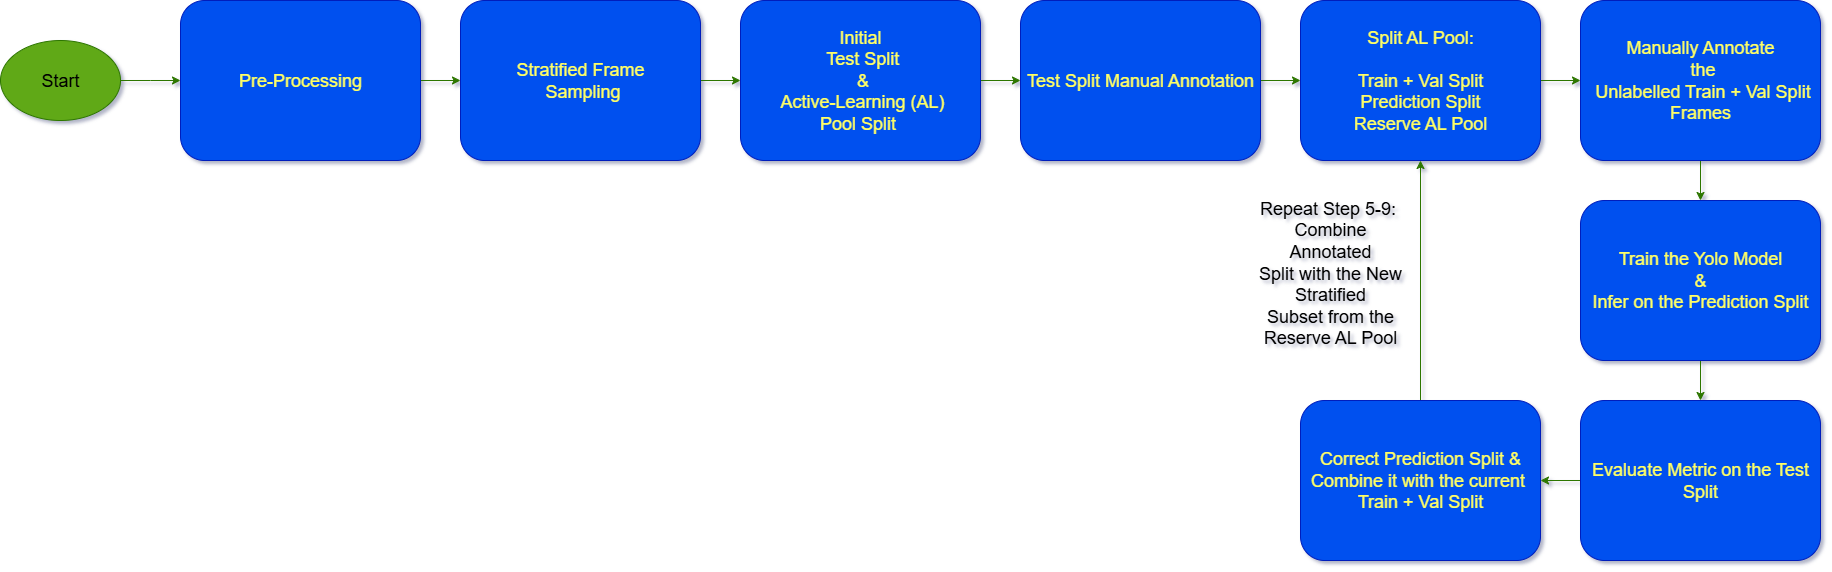

The diagram above was exported from draw.io. Its source (the exported page's mxGraphModel, read from the mxfile embedded in the PNG):
<mxGraphModel dx="3312" dy="876" grid="1" gridSize="10" guides="1" tooltips="1" connect="1" arrows="1" fold="1" page="1" pageScale="1" pageWidth="850" pageHeight="1100" background="none" math="0" shadow="1">
  <root>
    <mxCell id="0" />
    <mxCell id="1" parent="0" />
    <mxCell id="GgsHYnuaqfQdPIYchih6-27" value="" style="edgeStyle=orthogonalEdgeStyle;rounded=0;orthogonalLoop=1;jettySize=auto;html=1;fillColor=#60a917;strokeColor=#2D7600;" parent="1" source="GgsHYnuaqfQdPIYchih6-8" target="GgsHYnuaqfQdPIYchih6-9" edge="1">
      <mxGeometry relative="1" as="geometry" />
    </mxCell>
    <mxCell id="GgsHYnuaqfQdPIYchih6-8" value="&lt;font style=&quot;font-size: 18px; color: light-dark(rgb(255, 255, 102), rgb(255, 255, 102));&quot;&gt;Pre-Processing&lt;/font&gt;" style="rounded=1;whiteSpace=wrap;html=1;fillColor=#0050ef;strokeColor=#001DBC;fontColor=#ffffff;" parent="1" vertex="1">
      <mxGeometry x="-920" y="140" width="240" height="160" as="geometry" />
    </mxCell>
    <mxCell id="GgsHYnuaqfQdPIYchih6-28" value="" style="edgeStyle=orthogonalEdgeStyle;rounded=0;orthogonalLoop=1;jettySize=auto;html=1;fillColor=#60a917;strokeColor=#2D7600;" parent="1" source="GgsHYnuaqfQdPIYchih6-9" target="GgsHYnuaqfQdPIYchih6-10" edge="1">
      <mxGeometry relative="1" as="geometry" />
    </mxCell>
    <mxCell id="GgsHYnuaqfQdPIYchih6-9" value="&lt;font style=&quot;font-size: 18px; color: light-dark(rgb(255, 255, 102), rgb(255, 255, 102));&quot;&gt;Stratified Frame&lt;/font&gt;&lt;div&gt;&lt;font style=&quot;font-size: 18px; color: light-dark(rgb(255, 255, 102), rgb(255, 255, 102));&quot;&gt;&amp;nbsp;Sampling&lt;/font&gt;&lt;/div&gt;" style="rounded=1;whiteSpace=wrap;html=1;fillColor=#0050ef;fontColor=#ffffff;strokeColor=#001DBC;" parent="1" vertex="1">
      <mxGeometry x="-640" y="140" width="240" height="160" as="geometry" />
    </mxCell>
    <mxCell id="Cp0shPfRtYKBhP2h86nK-1" value="" style="edgeStyle=orthogonalEdgeStyle;rounded=0;orthogonalLoop=1;jettySize=auto;html=1;fillColor=#60a917;strokeColor=#2D7600;" edge="1" parent="1" source="GgsHYnuaqfQdPIYchih6-10" target="GgsHYnuaqfQdPIYchih6-11">
      <mxGeometry relative="1" as="geometry" />
    </mxCell>
    <mxCell id="GgsHYnuaqfQdPIYchih6-10" value="&lt;font style=&quot;font-size: 18px; color: light-dark(rgb(255, 255, 102), rgb(255, 255, 102));&quot;&gt;Initial&lt;/font&gt;&lt;div&gt;&lt;font style=&quot;font-size: 18px; color: light-dark(rgb(255, 255, 102), rgb(255, 255, 102));&quot;&gt;&amp;nbsp;Test Split&lt;/font&gt;&lt;div&gt;&lt;font style=&quot;font-size: 18px; color: light-dark(rgb(255, 255, 102), rgb(255, 255, 102));&quot;&gt;&amp;nbsp;&amp;amp;&lt;/font&gt;&lt;/div&gt;&lt;div&gt;&lt;font style=&quot;font-size: 18px; color: light-dark(rgb(255, 255, 102), rgb(255, 255, 102));&quot;&gt;&amp;nbsp;Active-Learning (AL)&lt;/font&gt;&lt;/div&gt;&lt;div&gt;&lt;font style=&quot;font-size: 18px; color: light-dark(rgb(255, 255, 102), rgb(255, 255, 102));&quot;&gt;Pool Split&amp;nbsp;&lt;/font&gt;&lt;/div&gt;&lt;/div&gt;" style="rounded=1;whiteSpace=wrap;html=1;fillColor=#0050ef;fontColor=#ffffff;strokeColor=#001DBC;" parent="1" vertex="1">
      <mxGeometry x="-360" y="140" width="240" height="160" as="geometry" />
    </mxCell>
    <mxCell id="GgsHYnuaqfQdPIYchih6-30" value="" style="edgeStyle=orthogonalEdgeStyle;rounded=0;orthogonalLoop=1;jettySize=auto;html=1;fillColor=#60a917;strokeColor=#2D7600;" parent="1" source="GgsHYnuaqfQdPIYchih6-11" target="GgsHYnuaqfQdPIYchih6-17" edge="1">
      <mxGeometry relative="1" as="geometry" />
    </mxCell>
    <mxCell id="GgsHYnuaqfQdPIYchih6-11" value="&lt;font style=&quot;font-size: 18px; color: light-dark(rgb(255, 255, 102), rgb(255, 255, 102));&quot;&gt;Test Split Manual Annotation&lt;/font&gt;" style="rounded=1;whiteSpace=wrap;html=1;fillColor=#0050ef;fontColor=#ffffff;strokeColor=#001DBC;" parent="1" vertex="1">
      <mxGeometry x="-80" y="140" width="240" height="160" as="geometry" />
    </mxCell>
    <mxCell id="GgsHYnuaqfQdPIYchih6-31" value="" style="edgeStyle=orthogonalEdgeStyle;rounded=0;orthogonalLoop=1;jettySize=auto;html=1;fillColor=#60a917;strokeColor=#2D7600;" parent="1" source="GgsHYnuaqfQdPIYchih6-17" target="GgsHYnuaqfQdPIYchih6-18" edge="1">
      <mxGeometry relative="1" as="geometry" />
    </mxCell>
    <mxCell id="GgsHYnuaqfQdPIYchih6-17" value="&lt;div&gt;&lt;font style=&quot;font-size: 18px; color: light-dark(rgb(255, 255, 102), rgb(255, 255, 102));&quot;&gt;&lt;span style=&quot;background-color: transparent;&quot;&gt;&lt;font style=&quot;&quot;&gt;Split AL&amp;nbsp;&lt;/font&gt;&lt;/span&gt;&lt;span style=&quot;background-color: transparent;&quot;&gt;Pool:&lt;/span&gt;&lt;/font&gt;&lt;/div&gt;&lt;div&gt;&lt;span style=&quot;background-color: transparent;&quot;&gt;&lt;font style=&quot;font-size: 18px; color: light-dark(rgb(255, 255, 102), rgb(255, 255, 102));&quot;&gt;&lt;br&gt;&lt;/font&gt;&lt;/span&gt;&lt;/div&gt;&lt;div&gt;&lt;span style=&quot;text-align: left; background-color: transparent;&quot;&gt;&lt;font style=&quot;font-size: 18px; color: light-dark(rgb(255, 255, 102), rgb(255, 255, 102));&quot;&gt;Train + Val Split&lt;/font&gt;&lt;/span&gt;&lt;/div&gt;&lt;div&gt;&lt;span style=&quot;text-align: left; background-color: transparent;&quot;&gt;&lt;font style=&quot;font-size: 18px; color: light-dark(rgb(255, 255, 102), rgb(255, 255, 102));&quot;&gt;Prediction Split&lt;/font&gt;&lt;/span&gt;&lt;/div&gt;&lt;div&gt;&lt;span style=&quot;background-color: transparent;&quot;&gt;&lt;font style=&quot;font-size: 18px; color: light-dark(rgb(255, 255, 102), rgb(255, 255, 102));&quot;&gt;Reserve AL Pool&lt;/font&gt;&lt;/span&gt;&lt;/div&gt;" style="rounded=1;whiteSpace=wrap;html=1;fillColor=#0050ef;fontColor=#ffffff;strokeColor=#001DBC;" parent="1" vertex="1">
      <mxGeometry x="200" y="140" width="240" height="160" as="geometry" />
    </mxCell>
    <mxCell id="GgsHYnuaqfQdPIYchih6-32" value="" style="edgeStyle=orthogonalEdgeStyle;rounded=0;orthogonalLoop=1;jettySize=auto;html=1;fillColor=#60a917;strokeColor=#2D7600;" parent="1" source="GgsHYnuaqfQdPIYchih6-18" target="GgsHYnuaqfQdPIYchih6-19" edge="1">
      <mxGeometry relative="1" as="geometry" />
    </mxCell>
    <mxCell id="GgsHYnuaqfQdPIYchih6-18" value="&lt;font style=&quot;font-size: 18px; color: light-dark(rgb(255, 255, 102), rgb(255, 255, 102));&quot;&gt;Manually Annotate&lt;/font&gt;&lt;div&gt;&lt;font style=&quot;font-size: 18px; color: light-dark(rgb(255, 255, 102), rgb(255, 255, 102));&quot;&gt;&amp;nbsp;the&lt;/font&gt;&lt;/div&gt;&lt;div&gt;&lt;font style=&quot;font-size: 18px; color: light-dark(rgb(255, 255, 102), rgb(255, 255, 102));&quot;&gt;&amp;nbsp;Unlabelled Train + Val Split Frames&lt;/font&gt;&lt;/div&gt;" style="rounded=1;whiteSpace=wrap;html=1;fillColor=#0050ef;fontColor=#ffffff;strokeColor=#001DBC;" parent="1" vertex="1">
      <mxGeometry x="480" y="140" width="240" height="160" as="geometry" />
    </mxCell>
    <mxCell id="Cp0shPfRtYKBhP2h86nK-3" value="" style="edgeStyle=orthogonalEdgeStyle;rounded=0;orthogonalLoop=1;jettySize=auto;html=1;fillColor=#60a917;strokeColor=#2D7600;" edge="1" parent="1" source="GgsHYnuaqfQdPIYchih6-19" target="GgsHYnuaqfQdPIYchih6-20">
      <mxGeometry relative="1" as="geometry">
        <Array as="points">
          <mxPoint x="600" y="630" />
        </Array>
      </mxGeometry>
    </mxCell>
    <mxCell id="GgsHYnuaqfQdPIYchih6-19" value="&lt;font style=&quot;font-size: 18px; color: light-dark(rgb(255, 255, 102), rgb(255, 255, 102));&quot;&gt;Train the Yolo Model&lt;/font&gt;&lt;div&gt;&lt;font style=&quot;font-size: 18px; color: light-dark(rgb(255, 255, 102), rgb(255, 255, 102));&quot;&gt;&amp;amp;&lt;/font&gt;&lt;/div&gt;&lt;div&gt;&lt;font style=&quot;font-size: 18px; color: light-dark(rgb(255, 255, 102), rgb(255, 255, 102));&quot;&gt;Infer on the Prediction Split&lt;/font&gt;&lt;/div&gt;" style="rounded=1;whiteSpace=wrap;html=1;fillColor=#0050ef;fontColor=#ffffff;strokeColor=#001DBC;" parent="1" vertex="1">
      <mxGeometry x="480" y="340" width="240" height="160" as="geometry" />
    </mxCell>
    <mxCell id="GgsHYnuaqfQdPIYchih6-34" value="" style="edgeStyle=orthogonalEdgeStyle;rounded=0;orthogonalLoop=1;jettySize=auto;html=1;fillColor=#60a917;strokeColor=#2D7600;" parent="1" source="GgsHYnuaqfQdPIYchih6-20" target="GgsHYnuaqfQdPIYchih6-21" edge="1">
      <mxGeometry relative="1" as="geometry">
        <Array as="points">
          <mxPoint x="280" y="620" />
        </Array>
      </mxGeometry>
    </mxCell>
    <mxCell id="GgsHYnuaqfQdPIYchih6-20" value="&lt;font style=&quot;font-size: 18px; color: light-dark(rgb(255, 255, 102), rgb(255, 255, 102));&quot;&gt;Evaluate Metric on the Test Split&lt;/font&gt;" style="rounded=1;whiteSpace=wrap;html=1;fillColor=#0050ef;fontColor=#ffffff;strokeColor=#001DBC;" parent="1" vertex="1">
      <mxGeometry x="480" y="540" width="240" height="160" as="geometry" />
    </mxCell>
    <mxCell id="Cp0shPfRtYKBhP2h86nK-5" value="" style="edgeStyle=orthogonalEdgeStyle;rounded=0;orthogonalLoop=1;jettySize=auto;html=1;entryX=0.5;entryY=1;entryDx=0;entryDy=0;fillColor=#60a917;strokeColor=#2D7600;" edge="1" parent="1" source="GgsHYnuaqfQdPIYchih6-21" target="GgsHYnuaqfQdPIYchih6-17">
      <mxGeometry relative="1" as="geometry">
        <mxPoint x="300" y="320" as="targetPoint" />
      </mxGeometry>
    </mxCell>
    <mxCell id="GgsHYnuaqfQdPIYchih6-21" value="&lt;font style=&quot;font-size: 18px; color: light-dark(rgb(255, 255, 102), rgb(255, 255, 102));&quot;&gt;Correct Prediction Split &amp;amp;&lt;/font&gt;&lt;div&gt;&lt;font style=&quot;font-size: 18px; color: light-dark(rgb(255, 255, 102), rgb(255, 255, 102));&quot;&gt;Combine it with the current&amp;nbsp;&lt;/font&gt;&lt;/div&gt;&lt;div&gt;&lt;font style=&quot;font-size: 18px; color: light-dark(rgb(255, 255, 102), rgb(255, 255, 102));&quot;&gt;Train + Val Split&lt;/font&gt;&lt;/div&gt;" style="rounded=1;whiteSpace=wrap;html=1;fillColor=#0050ef;fontColor=#ffffff;strokeColor=#001DBC;" parent="1" vertex="1">
      <mxGeometry x="200" y="540" width="240" height="160" as="geometry" />
    </mxCell>
    <mxCell id="GgsHYnuaqfQdPIYchih6-39" value="&lt;font style=&quot;font-size: 18px; color: light-dark(rgb(0, 0, 0), rgb(0, 0, 0));&quot;&gt;Repeat&amp;nbsp;&lt;span style=&quot;background-color: transparent;&quot;&gt;Step 5-9:&amp;nbsp;&lt;/span&gt;&lt;/font&gt;&lt;div&gt;&lt;font style=&quot;font-size: 18px; color: light-dark(rgb(0, 0, 0), rgb(0, 0, 0));&quot;&gt;&lt;font style=&quot;&quot;&gt;&lt;span style=&quot;background-color: transparent;&quot;&gt;Combine A&lt;/span&gt;&lt;span style=&quot;background-color: transparent;&quot;&gt;nnotated S&lt;/span&gt;&lt;span style=&quot;background-color: transparent;&quot;&gt;plit&amp;nbsp;&lt;/span&gt;&lt;/font&gt;&lt;span style=&quot;background-color: transparent;&quot;&gt;with the N&lt;/span&gt;&lt;span style=&quot;background-color: transparent;&quot;&gt;ew S&lt;/span&gt;&lt;span style=&quot;background-color: transparent;&quot;&gt;tratified&lt;/span&gt;&lt;/font&gt;&lt;div&gt;&lt;font style=&quot;font-size: 18px; color: light-dark(rgb(0, 0, 0), rgb(0, 0, 0));&quot;&gt;&lt;span style=&quot;background-color: transparent;&quot;&gt;Subset from the Reserve AL Pool&lt;/span&gt;&lt;/font&gt;&lt;/div&gt;&lt;div&gt;&lt;br&gt;&lt;/div&gt;&lt;/div&gt;" style="text;html=1;align=center;verticalAlign=middle;whiteSpace=wrap;rounded=0;fontColor=light-dark(#000000,#2D7600);" parent="1" vertex="1">
      <mxGeometry x="150" y="387.5" width="160" height="65" as="geometry" />
    </mxCell>
    <mxCell id="Cp0shPfRtYKBhP2h86nK-2" style="edgeStyle=orthogonalEdgeStyle;rounded=0;orthogonalLoop=1;jettySize=auto;html=1;exitX=0.5;exitY=1;exitDx=0;exitDy=0;" edge="1" parent="1" source="GgsHYnuaqfQdPIYchih6-19" target="GgsHYnuaqfQdPIYchih6-19">
      <mxGeometry relative="1" as="geometry" />
    </mxCell>
    <mxCell id="Cp0shPfRtYKBhP2h86nK-10" value="" style="edgeStyle=orthogonalEdgeStyle;rounded=0;orthogonalLoop=1;jettySize=auto;html=1;fillColor=#60a917;strokeColor=#2D7600;entryX=0;entryY=0.5;entryDx=0;entryDy=0;" edge="1" parent="1" target="GgsHYnuaqfQdPIYchih6-8">
      <mxGeometry relative="1" as="geometry">
        <mxPoint x="-980" y="220" as="sourcePoint" />
        <mxPoint x="-940" y="220" as="targetPoint" />
        <Array as="points">
          <mxPoint x="-950" y="220" />
          <mxPoint x="-950" y="220" />
        </Array>
      </mxGeometry>
    </mxCell>
    <mxCell id="Cp0shPfRtYKBhP2h86nK-11" value="&lt;font style=&quot;font-size: 18px; color: light-dark(rgb(0, 0, 0), rgb(0, 0, 0));&quot;&gt;Start&lt;/font&gt;" style="ellipse;whiteSpace=wrap;html=1;fillColor=#60a917;fontColor=#ffffff;strokeColor=#2D7600;" vertex="1" parent="1">
      <mxGeometry x="-1100" y="180" width="120" height="80" as="geometry" />
    </mxCell>
  </root>
</mxGraphModel>